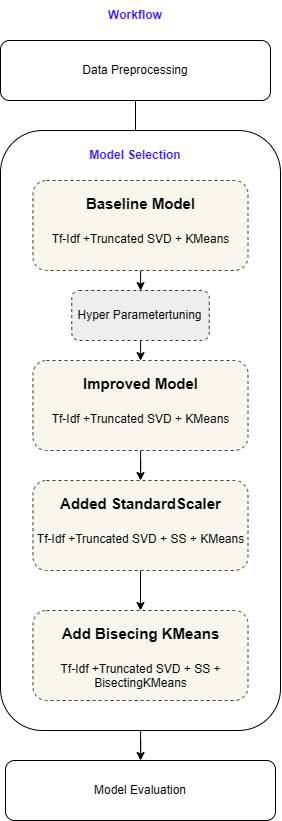

The diagram above was exported from draw.io. Its source (the exported page's mxGraphModel, read from the mxfile embedded in the PNG):
<mxGraphModel dx="1429" dy="835" grid="1" gridSize="10" guides="1" tooltips="1" connect="1" arrows="1" fold="1" page="1" pageScale="1" pageWidth="850" pageHeight="1100" math="0" shadow="0">
  <root>
    <mxCell id="0" />
    <mxCell id="1" parent="0" />
    <mxCell id="yqXL6U_VfPuXAWRo4dZV-22" edge="1" parent="1" source="yqXL6U_VfPuXAWRo4dZV-1" style="edgeStyle=orthogonalEdgeStyle;rounded=0;orthogonalLoop=1;jettySize=auto;html=1;" target="yqXL6U_VfPuXAWRo4dZV-5" value="">
      <mxGeometry relative="1" as="geometry" />
    </mxCell>
    <mxCell id="yqXL6U_VfPuXAWRo4dZV-1" parent="1" style="rounded=1;whiteSpace=wrap;html=1;" value="Data Preprocessing" vertex="1">
      <mxGeometry height="60" width="270" x="120" y="80" as="geometry" />
    </mxCell>
    <mxCell id="yqXL6U_VfPuXAWRo4dZV-23" edge="1" parent="1" source="yqXL6U_VfPuXAWRo4dZV-2" style="edgeStyle=orthogonalEdgeStyle;rounded=0;orthogonalLoop=1;jettySize=auto;html=1;" target="yqXL6U_VfPuXAWRo4dZV-18" value="">
      <mxGeometry relative="1" as="geometry" />
    </mxCell>
    <mxCell id="yqXL6U_VfPuXAWRo4dZV-2" parent="1" style="rounded=1;whiteSpace=wrap;html=1;" value="" vertex="1">
      <mxGeometry height="600" width="280" x="120" y="170" as="geometry" />
    </mxCell>
    <mxCell id="yqXL6U_VfPuXAWRo4dZV-4" parent="1" style="text;html=1;whiteSpace=wrap;strokeColor=none;fillColor=none;align=center;verticalAlign=middle;rounded=0;fontStyle=1;fontColor=#3519FF;" value="Model Selection" vertex="1">
      <mxGeometry height="30" width="110" x="200" y="180" as="geometry" />
    </mxCell>
    <mxCell id="yqXL6U_VfPuXAWRo4dZV-12" edge="1" parent="1" source="yqXL6U_VfPuXAWRo4dZV-5" style="edgeStyle=orthogonalEdgeStyle;rounded=0;orthogonalLoop=1;jettySize=auto;html=1;" target="yqXL6U_VfPuXAWRo4dZV-7">
      <mxGeometry relative="1" as="geometry" />
    </mxCell>
    <mxCell id="yqXL6U_VfPuXAWRo4dZV-5" parent="1" style="text;html=1;whiteSpace=wrap;overflow=hidden;rounded=1;fillColor=#f9f7ed;strokeColor=#36393d;dashed=1;align=center;" value="&lt;h1 style=&quot;margin-top: 0px;&quot;&gt;&lt;font style=&quot;font-size: 15px;&quot;&gt;Baseline Model&lt;/font&gt;&lt;/h1&gt;&lt;p&gt;Tf-Idf +Truncated&amp;nbsp;&lt;span style=&quot;background-color: transparent; color: light-dark(rgb(0, 0, 0), rgb(255, 255, 255));&quot;&gt;SVD +&amp;nbsp;&lt;/span&gt;&lt;span style=&quot;background-color: transparent; color: light-dark(rgb(0, 0, 0), rgb(255, 255, 255));&quot;&gt;KMeans&lt;/span&gt;&lt;/p&gt;&lt;p&gt;&lt;br&gt;&lt;/p&gt;" vertex="1">
      <mxGeometry height="90" width="215" x="152.5" y="220" as="geometry" />
    </mxCell>
    <mxCell id="yqXL6U_VfPuXAWRo4dZV-17" edge="1" parent="1" source="yqXL6U_VfPuXAWRo4dZV-7" style="edgeStyle=orthogonalEdgeStyle;rounded=0;orthogonalLoop=1;jettySize=auto;html=1;" target="yqXL6U_VfPuXAWRo4dZV-9" value="">
      <mxGeometry relative="1" as="geometry" />
    </mxCell>
    <mxCell id="yqXL6U_VfPuXAWRo4dZV-7" parent="1" style="text;html=1;whiteSpace=wrap;strokeColor=#36393d;fillColor=#eeeeee;align=center;verticalAlign=middle;rounded=1;glass=0;shadow=0;dashed=1;" value="Hyper Parametertuning" vertex="1">
      <mxGeometry height="50" width="137.5" x="191.25" y="330" as="geometry" />
    </mxCell>
    <mxCell id="yqXL6U_VfPuXAWRo4dZV-14" edge="1" parent="1" source="yqXL6U_VfPuXAWRo4dZV-9" style="edgeStyle=orthogonalEdgeStyle;rounded=0;orthogonalLoop=1;jettySize=auto;html=1;entryX=0.5;entryY=0;entryDx=0;entryDy=0;" target="yqXL6U_VfPuXAWRo4dZV-10">
      <mxGeometry relative="1" as="geometry" />
    </mxCell>
    <mxCell id="yqXL6U_VfPuXAWRo4dZV-9" parent="1" style="text;html=1;whiteSpace=wrap;overflow=hidden;rounded=1;fillColor=#f9f7ed;strokeColor=#36393d;dashed=1;align=center;" value="&lt;h1 style=&quot;margin-top: 0px;&quot;&gt;&lt;font style=&quot;font-size: 15px;&quot;&gt;Improved Model&lt;/font&gt;&lt;/h1&gt;&lt;p&gt;Tf-Idf +Truncated&amp;nbsp;&lt;span style=&quot;background-color: transparent; color: light-dark(rgb(0, 0, 0), rgb(255, 255, 255));&quot;&gt;SVD +&amp;nbsp;&lt;/span&gt;&lt;span style=&quot;background-color: transparent; color: light-dark(rgb(0, 0, 0), rgb(255, 255, 255));&quot;&gt;KMeans&lt;/span&gt;&lt;/p&gt;&lt;p&gt;&lt;br&gt;&lt;/p&gt;" vertex="1">
      <mxGeometry height="90" width="215" x="152.5" y="400" as="geometry" />
    </mxCell>
    <mxCell id="yqXL6U_VfPuXAWRo4dZV-15" edge="1" parent="1" source="yqXL6U_VfPuXAWRo4dZV-10" style="edgeStyle=orthogonalEdgeStyle;rounded=0;orthogonalLoop=1;jettySize=auto;html=1;" target="yqXL6U_VfPuXAWRo4dZV-11">
      <mxGeometry relative="1" as="geometry" />
    </mxCell>
    <mxCell id="yqXL6U_VfPuXAWRo4dZV-10" parent="1" style="text;html=1;whiteSpace=wrap;overflow=hidden;rounded=1;fillColor=#f9f7ed;strokeColor=#36393d;dashed=1;align=center;" value="&lt;h1 style=&quot;margin-top: 0px;&quot;&gt;&lt;font style=&quot;font-size: 15px;&quot;&gt;Added StandardScaler&lt;/font&gt;&lt;/h1&gt;&lt;p&gt;Tf-Idf +Truncated&amp;nbsp;&lt;span style=&quot;background-color: transparent; color: light-dark(rgb(0, 0, 0), rgb(255, 255, 255));&quot;&gt;SVD + SS +&amp;nbsp;&lt;/span&gt;&lt;span style=&quot;background-color: transparent; color: light-dark(rgb(0, 0, 0), rgb(255, 255, 255));&quot;&gt;KMeans&lt;/span&gt;&lt;/p&gt;&lt;p&gt;&lt;br&gt;&lt;/p&gt;" vertex="1">
      <mxGeometry height="90" width="215" x="152.5" y="520" as="geometry" />
    </mxCell>
    <mxCell id="yqXL6U_VfPuXAWRo4dZV-11" parent="1" style="text;html=1;whiteSpace=wrap;overflow=hidden;rounded=1;fillColor=#f9f7ed;strokeColor=#36393d;dashed=1;align=center;" value="&lt;h1 style=&quot;margin-top: 0px;&quot;&gt;&lt;font style=&quot;font-size: 15px;&quot;&gt;Add Bisecing KMeans&lt;/font&gt;&lt;/h1&gt;&lt;p&gt;Tf-Idf +Truncated&amp;nbsp;&lt;span style=&quot;background-color: transparent; color: light-dark(rgb(0, 0, 0), rgb(255, 255, 255));&quot;&gt;SVD + SS + Bisecting&lt;/span&gt;&lt;span style=&quot;background-color: transparent; color: light-dark(rgb(0, 0, 0), rgb(255, 255, 255));&quot;&gt;KMeans&lt;/span&gt;&lt;/p&gt;&lt;p&gt;&lt;br&gt;&lt;/p&gt;" vertex="1">
      <mxGeometry height="90" width="215" x="152.5" y="650" as="geometry" />
    </mxCell>
    <mxCell id="yqXL6U_VfPuXAWRo4dZV-18" parent="1" style="rounded=1;whiteSpace=wrap;html=1;" value="Model Evaluation" vertex="1">
      <mxGeometry height="60" width="270" x="125" y="800" as="geometry" />
    </mxCell>
    <mxCell id="yqXL6U_VfPuXAWRo4dZV-24" parent="1" style="text;html=1;whiteSpace=wrap;strokeColor=none;fillColor=none;align=center;verticalAlign=middle;rounded=0;fontStyle=1;fontColor=#3519FF;" value="Workflow" vertex="1">
      <mxGeometry height="30" width="60" x="225" y="40" as="geometry" />
    </mxCell>
  </root>
</mxGraphModel>